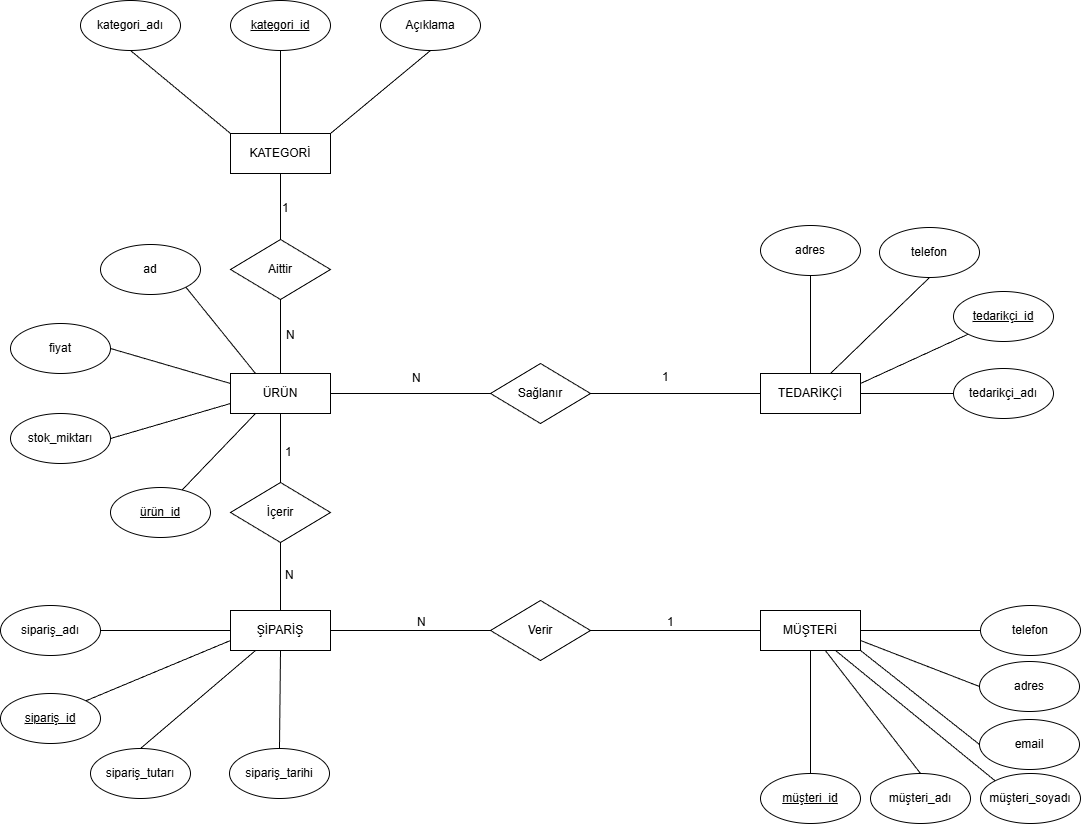

The diagram above was exported from draw.io. Its source (the exported page's mxGraphModel, read from the mxfile embedded in the PNG):
<mxGraphModel dx="1717" dy="604" grid="1" gridSize="10" guides="1" tooltips="1" connect="1" arrows="1" fold="1" page="0" pageScale="1" pageWidth="1169" pageHeight="827" background="#FFFFFF" math="0" shadow="0">
  <root>
    <mxCell id="0" />
    <mxCell id="1" parent="0" />
    <mxCell id="3UN1-_ZYsV73KxIWms-l-1" parent="1" style="whiteSpace=wrap;html=1;align=center;" value="KATEGORİ" vertex="1">
      <mxGeometry height="40" width="100" x="490" y="600" as="geometry" />
    </mxCell>
    <mxCell id="3UN1-_ZYsV73KxIWms-l-2" parent="1" style="ellipse;whiteSpace=wrap;html=1;align=center;fontStyle=4;" value="kategori_id" vertex="1">
      <mxGeometry height="50" width="100" x="490" y="467" as="geometry" />
    </mxCell>
    <mxCell id="3UN1-_ZYsV73KxIWms-l-3" parent="1" style="ellipse;whiteSpace=wrap;html=1;align=center;" value="kategori_adı" vertex="1">
      <mxGeometry height="50" width="100" x="340" y="467" as="geometry" />
    </mxCell>
    <mxCell id="3UN1-_ZYsV73KxIWms-l-4" parent="1" style="ellipse;whiteSpace=wrap;html=1;align=center;" value="Açıklama" vertex="1">
      <mxGeometry height="50" width="100" x="640" y="467" as="geometry" />
    </mxCell>
    <mxCell id="3UN1-_ZYsV73KxIWms-l-7" edge="1" parent="1" source="3UN1-_ZYsV73KxIWms-l-1" style="endArrow=none;html=1;rounded=0;exitX=0.5;exitY=1;exitDx=0;exitDy=0;entryX=0.5;entryY=0;entryDx=0;entryDy=0;" target="3UN1-_ZYsV73KxIWms-l-10" value="">
      <mxGeometry relative="1" as="geometry">
        <mxPoint x="530" y="674" as="sourcePoint" />
        <mxPoint x="540" y="734" as="targetPoint" />
      </mxGeometry>
    </mxCell>
    <mxCell id="3UN1-_ZYsV73KxIWms-l-8" connectable="0" parent="3UN1-_ZYsV73KxIWms-l-7" style="resizable=0;html=1;whiteSpace=wrap;align=left;verticalAlign=bottom;" value="1" vertex="1">
      <mxGeometry relative="1" x="-1" as="geometry">
        <mxPoint y="43" as="offset" />
      </mxGeometry>
    </mxCell>
    <mxCell id="3UN1-_ZYsV73KxIWms-l-10" parent="1" style="shape=rhombus;perimeter=rhombusPerimeter;whiteSpace=wrap;html=1;align=center;" value="Aittir" vertex="1">
      <mxGeometry height="60" width="100" x="490" y="706" as="geometry" />
    </mxCell>
    <mxCell id="3UN1-_ZYsV73KxIWms-l-11" edge="1" parent="1" source="3UN1-_ZYsV73KxIWms-l-10" style="endArrow=none;html=1;rounded=0;exitX=0.5;exitY=1;exitDx=0;exitDy=0;entryX=0.5;entryY=0;entryDx=0;entryDy=0;" target="3UN1-_ZYsV73KxIWms-l-14" value="">
      <mxGeometry relative="1" as="geometry">
        <mxPoint x="539.41" y="771" as="sourcePoint" />
        <mxPoint x="539" y="841" as="targetPoint" />
      </mxGeometry>
    </mxCell>
    <mxCell id="3UN1-_ZYsV73KxIWms-l-12" connectable="0" parent="3UN1-_ZYsV73KxIWms-l-11" style="resizable=0;html=1;whiteSpace=wrap;align=left;verticalAlign=bottom;" value="N" vertex="1">
      <mxGeometry relative="1" x="-1" as="geometry">
        <mxPoint x="4" y="44" as="offset" />
      </mxGeometry>
    </mxCell>
    <mxCell id="3UN1-_ZYsV73KxIWms-l-14" parent="1" style="whiteSpace=wrap;html=1;align=center;" value="ÜRÜN" vertex="1">
      <mxGeometry height="40" width="100" x="490" y="840" as="geometry" />
    </mxCell>
    <mxCell id="3UN1-_ZYsV73KxIWms-l-15" edge="1" parent="1" source="3UN1-_ZYsV73KxIWms-l-3" style="endArrow=none;html=1;rounded=0;exitX=0.5;exitY=1;exitDx=0;exitDy=0;entryX=0;entryY=0;entryDx=0;entryDy=0;" target="3UN1-_ZYsV73KxIWms-l-1" value="">
      <mxGeometry relative="1" as="geometry">
        <mxPoint x="560" y="452" as="sourcePoint" />
        <mxPoint x="490" y="487.9999999999998" as="targetPoint" />
      </mxGeometry>
    </mxCell>
    <mxCell id="3UN1-_ZYsV73KxIWms-l-16" edge="1" parent="1" source="3UN1-_ZYsV73KxIWms-l-1" style="endArrow=none;html=1;rounded=0;exitX=1;exitY=0;exitDx=0;exitDy=0;entryX=0.5;entryY=1;entryDx=0;entryDy=0;" target="3UN1-_ZYsV73KxIWms-l-4" value="">
      <mxGeometry relative="1" as="geometry">
        <mxPoint x="590" y="487.9999999999998" as="sourcePoint" />
        <mxPoint x="560" y="604" as="targetPoint" />
      </mxGeometry>
    </mxCell>
    <mxCell id="3UN1-_ZYsV73KxIWms-l-19" parent="1" style="whiteSpace=wrap;html=1;align=center;" value="MÜŞTERİ" vertex="1">
      <mxGeometry height="40" width="100" x="1020" y="1077" as="geometry" />
    </mxCell>
    <mxCell id="3UN1-_ZYsV73KxIWms-l-20" parent="1" style="whiteSpace=wrap;html=1;align=center;" value="TEDARİKÇİ" vertex="1">
      <mxGeometry height="40" width="100" x="1020" y="840" as="geometry" />
    </mxCell>
    <mxCell id="3UN1-_ZYsV73KxIWms-l-21" parent="1" style="whiteSpace=wrap;html=1;align=center;" value="ŞİPARİŞ" vertex="1">
      <mxGeometry height="40" width="100" x="490" y="1077" as="geometry" />
    </mxCell>
    <mxCell id="3UN1-_ZYsV73KxIWms-l-22" connectable="0" parent="1" style="resizable=0;html=1;whiteSpace=wrap;align=left;verticalAlign=bottom;" value="1" vertex="1">
      <mxGeometry x="543" y="927" as="geometry" />
    </mxCell>
    <mxCell id="3UN1-_ZYsV73KxIWms-l-23" parent="1" style="shape=rhombus;perimeter=rhombusPerimeter;whiteSpace=wrap;html=1;align=center;" value="İçerir" vertex="1">
      <mxGeometry height="60" width="100" x="490" y="949" as="geometry" />
    </mxCell>
    <mxCell id="3UN1-_ZYsV73KxIWms-l-24" connectable="0" parent="1" style="resizable=0;html=1;whiteSpace=wrap;align=left;verticalAlign=bottom;" value="N" vertex="1">
      <mxGeometry x="543" y="1050" as="geometry" />
    </mxCell>
    <mxCell id="3UN1-_ZYsV73KxIWms-l-25" edge="1" parent="1" source="3UN1-_ZYsV73KxIWms-l-23" style="endArrow=none;html=1;rounded=0;exitX=0.5;exitY=1;exitDx=0;exitDy=0;entryX=0.5;entryY=0;entryDx=0;entryDy=0;" target="3UN1-_ZYsV73KxIWms-l-21" value="">
      <mxGeometry relative="1" as="geometry">
        <mxPoint x="530" y="1037" as="sourcePoint" />
        <mxPoint x="530" y="1117" as="targetPoint" />
      </mxGeometry>
    </mxCell>
    <mxCell id="3UN1-_ZYsV73KxIWms-l-27" edge="1" parent="1" source="3UN1-_ZYsV73KxIWms-l-14" style="endArrow=none;html=1;rounded=0;exitX=0.5;exitY=1;exitDx=0;exitDy=0;entryX=0.5;entryY=0;entryDx=0;entryDy=0;" target="3UN1-_ZYsV73KxIWms-l-23" value="">
      <mxGeometry relative="1" as="geometry">
        <mxPoint x="640" y="897" as="sourcePoint" />
        <mxPoint x="640" y="977" as="targetPoint" />
      </mxGeometry>
    </mxCell>
    <mxCell id="3UN1-_ZYsV73KxIWms-l-30" parent="1" style="ellipse;whiteSpace=wrap;html=1;align=center;fontStyle=4;" value="sipariş_id" vertex="1">
      <mxGeometry height="50" width="100" x="260" y="1160" as="geometry" />
    </mxCell>
    <mxCell id="3UN1-_ZYsV73KxIWms-l-31" parent="1" style="ellipse;whiteSpace=wrap;html=1;align=center;" value="sipariş_adı" vertex="1">
      <mxGeometry height="50" width="100" x="260" y="1072" as="geometry" />
    </mxCell>
    <mxCell id="3UN1-_ZYsV73KxIWms-l-32" parent="1" style="ellipse;whiteSpace=wrap;html=1;align=center;" value="sipariş_tutarı" vertex="1">
      <mxGeometry height="50" width="100" x="350" y="1215" as="geometry" />
    </mxCell>
    <mxCell id="3UN1-_ZYsV73KxIWms-l-34" edge="1" parent="1" source="3UN1-_ZYsV73KxIWms-l-30" style="endArrow=none;html=1;rounded=0;exitX=1;exitY=0;exitDx=0;exitDy=0;entryX=0;entryY=0.75;entryDx=0;entryDy=0;" target="3UN1-_ZYsV73KxIWms-l-21" value="">
      <mxGeometry relative="1" as="geometry">
        <Array as="points" />
        <mxPoint x="539.29" y="1164" as="sourcePoint" />
        <mxPoint x="490" y="1117" as="targetPoint" />
      </mxGeometry>
    </mxCell>
    <mxCell id="3UN1-_ZYsV73KxIWms-l-35" edge="1" parent="1" source="3UN1-_ZYsV73KxIWms-l-31" style="endArrow=none;html=1;rounded=0;entryX=0;entryY=0.5;entryDx=0;entryDy=0;exitX=1;exitY=0.5;exitDx=0;exitDy=0;" target="3UN1-_ZYsV73KxIWms-l-21" value="">
      <mxGeometry relative="1" as="geometry">
        <mxPoint x="350" y="1030" as="sourcePoint" />
        <mxPoint x="480" y="1110" as="targetPoint" />
      </mxGeometry>
    </mxCell>
    <mxCell id="3UN1-_ZYsV73KxIWms-l-36" edge="1" parent="1" source="3UN1-_ZYsV73KxIWms-l-32" style="endArrow=none;html=1;rounded=0;exitX=0.5;exitY=0;exitDx=0;exitDy=0;entryX=0.25;entryY=1;entryDx=0;entryDy=0;" target="3UN1-_ZYsV73KxIWms-l-21" value="">
      <mxGeometry relative="1" as="geometry">
        <mxPoint x="410" y="1201" as="sourcePoint" />
        <mxPoint x="503.0999999999999" y="1123.56" as="targetPoint" />
      </mxGeometry>
    </mxCell>
    <mxCell id="3UN1-_ZYsV73KxIWms-l-37" parent="1" style="ellipse;whiteSpace=wrap;html=1;align=center;" value="sipariş_tarihi" vertex="1">
      <mxGeometry height="50" width="100" x="489" y="1215" as="geometry" />
    </mxCell>
    <mxCell id="3UN1-_ZYsV73KxIWms-l-38" edge="1" parent="1" source="3UN1-_ZYsV73KxIWms-l-37" style="endArrow=none;html=1;rounded=0;entryX=0.5;entryY=1;entryDx=0;entryDy=0;exitX=0.5;exitY=0;exitDx=0;exitDy=0;" target="3UN1-_ZYsV73KxIWms-l-21" value="">
      <mxGeometry relative="1" as="geometry">
        <Array as="points" />
        <mxPoint x="480" y="1210" as="sourcePoint" />
        <mxPoint x="555" y="1130" as="targetPoint" />
      </mxGeometry>
    </mxCell>
    <mxCell id="3UN1-_ZYsV73KxIWms-l-40" parent="1" style="shape=rhombus;perimeter=rhombusPerimeter;whiteSpace=wrap;html=1;align=center;" value="Sağlanır" vertex="1">
      <mxGeometry height="60" width="100" x="750" y="830" as="geometry" />
    </mxCell>
    <mxCell id="3UN1-_ZYsV73KxIWms-l-41" edge="1" parent="1" source="3UN1-_ZYsV73KxIWms-l-40" style="endArrow=none;html=1;rounded=0;entryX=1;entryY=0.5;entryDx=0;entryDy=0;exitX=0;exitY=0.5;exitDx=0;exitDy=0;" target="3UN1-_ZYsV73KxIWms-l-14" value="">
      <mxGeometry relative="1" as="geometry">
        <mxPoint x="760" y="960" as="sourcePoint" />
        <mxPoint x="810" y="910" as="targetPoint" />
      </mxGeometry>
    </mxCell>
    <mxCell id="3UN1-_ZYsV73KxIWms-l-42" connectable="0" parent="3UN1-_ZYsV73KxIWms-l-41" style="resizable=0;html=1;whiteSpace=wrap;align=left;verticalAlign=bottom;" value="N" vertex="1">
      <mxGeometry relative="1" x="-1" as="geometry">
        <mxPoint x="-80" y="-7" as="offset" />
      </mxGeometry>
    </mxCell>
    <mxCell id="3UN1-_ZYsV73KxIWms-l-43" edge="1" parent="1" source="3UN1-_ZYsV73KxIWms-l-20" style="endArrow=none;html=1;rounded=0;exitX=0;exitY=0.5;exitDx=0;exitDy=0;entryX=1;entryY=0.5;entryDx=0;entryDy=0;" target="3UN1-_ZYsV73KxIWms-l-40" value="">
      <mxGeometry relative="1" as="geometry">
        <mxPoint x="790" y="909" as="sourcePoint" />
        <mxPoint x="790" y="966" as="targetPoint" />
      </mxGeometry>
    </mxCell>
    <mxCell id="3UN1-_ZYsV73KxIWms-l-44" connectable="0" parent="3UN1-_ZYsV73KxIWms-l-43" style="resizable=0;html=1;whiteSpace=wrap;align=left;verticalAlign=bottom;" value="1" vertex="1">
      <mxGeometry relative="1" x="-1" as="geometry">
        <mxPoint x="-100" y="-8" as="offset" />
      </mxGeometry>
    </mxCell>
    <mxCell id="3UN1-_ZYsV73KxIWms-l-45" parent="1" style="ellipse;whiteSpace=wrap;html=1;align=center;fontStyle=4;" value="tedarikçi_id" vertex="1">
      <mxGeometry height="50" width="100" x="1213" y="758" as="geometry" />
    </mxCell>
    <mxCell id="3UN1-_ZYsV73KxIWms-l-46" parent="1" style="ellipse;whiteSpace=wrap;html=1;align=center;" value="tedarikçi_adı" vertex="1">
      <mxGeometry height="50" width="100" x="1213" y="835" as="geometry" />
    </mxCell>
    <mxCell id="3UN1-_ZYsV73KxIWms-l-47" parent="1" style="ellipse;whiteSpace=wrap;html=1;align=center;" value="telefon" vertex="1">
      <mxGeometry height="50" width="100" x="1139" y="694" as="geometry" />
    </mxCell>
    <mxCell id="3UN1-_ZYsV73KxIWms-l-48" parent="1" style="ellipse;whiteSpace=wrap;html=1;align=center;" value="adres" vertex="1">
      <mxGeometry height="50" width="100" x="1020" y="692" as="geometry" />
    </mxCell>
    <mxCell id="3UN1-_ZYsV73KxIWms-l-55" edge="1" parent="1" source="3UN1-_ZYsV73KxIWms-l-20" style="endArrow=none;html=1;rounded=0;exitX=0.5;exitY=0;exitDx=0;exitDy=0;entryX=0.5;entryY=1;entryDx=0;entryDy=0;" target="3UN1-_ZYsV73KxIWms-l-48" value="">
      <mxGeometry relative="1" as="geometry">
        <mxPoint x="1030" y="780" as="sourcePoint" />
        <mxPoint x="1190" y="780" as="targetPoint" />
      </mxGeometry>
    </mxCell>
    <mxCell id="3UN1-_ZYsV73KxIWms-l-56" edge="1" parent="1" source="3UN1-_ZYsV73KxIWms-l-46" style="endArrow=none;html=1;rounded=0;exitX=0;exitY=0.5;exitDx=0;exitDy=0;entryX=1;entryY=0.5;entryDx=0;entryDy=0;" target="3UN1-_ZYsV73KxIWms-l-20" value="">
      <mxGeometry relative="1" as="geometry">
        <mxPoint x="1080" y="873" as="sourcePoint" />
        <mxPoint x="1080" y="810" as="targetPoint" />
      </mxGeometry>
    </mxCell>
    <mxCell id="3UN1-_ZYsV73KxIWms-l-57" edge="1" parent="1" source="3UN1-_ZYsV73KxIWms-l-45" style="endArrow=none;html=1;rounded=0;exitX=0;exitY=1;exitDx=0;exitDy=0;entryX=1;entryY=0.25;entryDx=0;entryDy=0;" target="3UN1-_ZYsV73KxIWms-l-20" value="">
      <mxGeometry relative="1" as="geometry">
        <mxPoint x="1070" y="971" as="sourcePoint" />
        <mxPoint x="1070" y="910" as="targetPoint" />
      </mxGeometry>
    </mxCell>
    <mxCell id="3UN1-_ZYsV73KxIWms-l-58" edge="1" parent="1" source="3UN1-_ZYsV73KxIWms-l-47" style="endArrow=none;html=1;rounded=0;exitX=0.5;exitY=1;exitDx=0;exitDy=0;" value="">
      <mxGeometry relative="1" as="geometry">
        <mxPoint x="1200" y="935" as="sourcePoint" />
        <mxPoint x="1090" y="840" as="targetPoint" />
      </mxGeometry>
    </mxCell>
    <mxCell id="3UN1-_ZYsV73KxIWms-l-60" edge="1" parent="1" source="3UN1-_ZYsV73KxIWms-l-1" style="endArrow=none;html=1;rounded=0;exitX=0.5;exitY=0;exitDx=0;exitDy=0;entryX=0.5;entryY=1;entryDx=0;entryDy=0;" target="3UN1-_ZYsV73KxIWms-l-2" value="">
      <mxGeometry relative="1" as="geometry">
        <mxPoint x="610" y="622" as="sourcePoint" />
        <mxPoint x="710" y="540" as="targetPoint" />
      </mxGeometry>
    </mxCell>
    <mxCell id="3UN1-_ZYsV73KxIWms-l-67" parent="1" style="shape=rhombus;perimeter=rhombusPerimeter;whiteSpace=wrap;html=1;align=center;" value="Verir" vertex="1">
      <mxGeometry height="60" width="100" x="750" y="1067" as="geometry" />
    </mxCell>
    <mxCell id="3UN1-_ZYsV73KxIWms-l-68" connectable="0" parent="1" style="resizable=0;html=1;whiteSpace=wrap;align=left;verticalAlign=bottom;" value="N" vertex="1">
      <mxGeometry x="675" y="1097.0000000000002" as="geometry" />
    </mxCell>
    <mxCell id="3UN1-_ZYsV73KxIWms-l-69" connectable="0" parent="1" style="resizable=0;html=1;whiteSpace=wrap;align=left;verticalAlign=bottom;" value="1" vertex="1">
      <mxGeometry x="925" y="1097.0000000000002" as="geometry" />
    </mxCell>
    <mxCell id="3UN1-_ZYsV73KxIWms-l-70" edge="1" parent="1" source="3UN1-_ZYsV73KxIWms-l-19" style="endArrow=none;html=1;rounded=0;exitX=0;exitY=0.5;exitDx=0;exitDy=0;entryX=1;entryY=0.5;entryDx=0;entryDy=0;" target="3UN1-_ZYsV73KxIWms-l-67" value="">
      <mxGeometry relative="1" as="geometry">
        <Array as="points">
          <mxPoint x="940" y="1097" />
        </Array>
        <mxPoint x="1030" y="1117" as="sourcePoint" />
        <mxPoint x="860" y="1117" as="targetPoint" />
      </mxGeometry>
    </mxCell>
    <mxCell id="3UN1-_ZYsV73KxIWms-l-72" edge="1" parent="1" source="3UN1-_ZYsV73KxIWms-l-67" style="endArrow=none;html=1;rounded=0;entryX=1;entryY=0.5;entryDx=0;entryDy=0;exitX=0;exitY=0.5;exitDx=0;exitDy=0;" target="3UN1-_ZYsV73KxIWms-l-21" value="">
      <mxGeometry relative="1" as="geometry">
        <mxPoint x="755" y="1170" as="sourcePoint" />
        <mxPoint x="595" y="1170" as="targetPoint" />
      </mxGeometry>
    </mxCell>
    <mxCell id="3UN1-_ZYsV73KxIWms-l-75" parent="1" style="ellipse;whiteSpace=wrap;html=1;align=center;fontStyle=4;" value="müşteri_id" vertex="1">
      <mxGeometry height="50" width="100" x="1020" y="1240" as="geometry" />
    </mxCell>
    <mxCell id="3UN1-_ZYsV73KxIWms-l-76" parent="1" style="ellipse;whiteSpace=wrap;html=1;align=center;" value="müşteri_adı" vertex="1">
      <mxGeometry height="50" width="100" x="1130" y="1240" as="geometry" />
    </mxCell>
    <mxCell id="3UN1-_ZYsV73KxIWms-l-77" parent="1" style="ellipse;whiteSpace=wrap;html=1;align=center;" value="müşteri_soyadı" vertex="1">
      <mxGeometry height="50" width="100" x="1240" y="1240" as="geometry" />
    </mxCell>
    <mxCell id="3UN1-_ZYsV73KxIWms-l-78" parent="1" style="ellipse;whiteSpace=wrap;html=1;align=center;" value="telefon" vertex="1">
      <mxGeometry height="50" width="100" x="1240" y="1072" as="geometry" />
    </mxCell>
    <mxCell id="3UN1-_ZYsV73KxIWms-l-79" parent="1" style="ellipse;whiteSpace=wrap;html=1;align=center;" value="adres" vertex="1">
      <mxGeometry height="50" width="100" x="1239" y="1128" as="geometry" />
    </mxCell>
    <mxCell id="3UN1-_ZYsV73KxIWms-l-80" parent="1" style="ellipse;whiteSpace=wrap;html=1;align=center;" value="email" vertex="1">
      <mxGeometry height="50" width="100" x="1239" y="1186" as="geometry" />
    </mxCell>
    <mxCell id="3UN1-_ZYsV73KxIWms-l-82" edge="1" parent="1" source="3UN1-_ZYsV73KxIWms-l-76" style="endArrow=none;html=1;rounded=0;exitX=0.5;exitY=0;exitDx=0;exitDy=0;entryX=0.649;entryY=1.003;entryDx=0;entryDy=0;entryPerimeter=0;" target="3UN1-_ZYsV73KxIWms-l-19" value="">
      <mxGeometry relative="1" as="geometry">
        <mxPoint x="1560" y="1047" as="sourcePoint" />
        <mxPoint x="1100" y="1130" as="targetPoint" />
      </mxGeometry>
    </mxCell>
    <mxCell id="3UN1-_ZYsV73KxIWms-l-84" edge="1" parent="1" source="3UN1-_ZYsV73KxIWms-l-80" style="endArrow=none;html=1;rounded=0;exitX=0;exitY=0.5;exitDx=0;exitDy=0;entryX=1;entryY=1;entryDx=0;entryDy=0;" target="3UN1-_ZYsV73KxIWms-l-19" value="">
      <mxGeometry relative="1" as="geometry">
        <mxPoint x="1720" y="1038" as="sourcePoint" />
        <mxPoint x="1130" y="1130" as="targetPoint" />
      </mxGeometry>
    </mxCell>
    <mxCell id="3UN1-_ZYsV73KxIWms-l-85" edge="1" parent="1" source="3UN1-_ZYsV73KxIWms-l-78" style="endArrow=none;html=1;rounded=0;exitX=0;exitY=0.5;exitDx=0;exitDy=0;entryX=1;entryY=0.5;entryDx=0;entryDy=0;" target="3UN1-_ZYsV73KxIWms-l-19" value="">
      <mxGeometry relative="1" as="geometry">
        <mxPoint x="1740" y="1138" as="sourcePoint" />
        <mxPoint x="1740" y="1040" as="targetPoint" />
      </mxGeometry>
    </mxCell>
    <mxCell id="3UN1-_ZYsV73KxIWms-l-86" edge="1" parent="1" source="3UN1-_ZYsV73KxIWms-l-77" style="endArrow=none;html=1;rounded=0;exitX=0;exitY=0;exitDx=0;exitDy=0;entryX=0.75;entryY=1;entryDx=0;entryDy=0;" target="3UN1-_ZYsV73KxIWms-l-19" value="">
      <mxGeometry relative="1" as="geometry">
        <mxPoint x="1610" y="1097" as="sourcePoint" />
        <mxPoint x="1610" y="999" as="targetPoint" />
      </mxGeometry>
    </mxCell>
    <mxCell id="3UN1-_ZYsV73KxIWms-l-87" edge="1" parent="1" source="3UN1-_ZYsV73KxIWms-l-79" style="endArrow=none;html=1;rounded=0;exitX=0;exitY=0.5;exitDx=0;exitDy=0;entryX=1;entryY=0.75;entryDx=0;entryDy=0;" target="3UN1-_ZYsV73KxIWms-l-19" value="">
      <mxGeometry relative="1" as="geometry">
        <mxPoint x="1730" y="1168" as="sourcePoint" />
        <mxPoint x="1730" y="1070" as="targetPoint" />
      </mxGeometry>
    </mxCell>
    <mxCell id="3UN1-_ZYsV73KxIWms-l-88" edge="1" parent="1" source="3UN1-_ZYsV73KxIWms-l-75" style="endArrow=none;html=1;rounded=0;exitX=0.5;exitY=0;exitDx=0;exitDy=0;entryX=0.5;entryY=1;entryDx=0;entryDy=0;" target="3UN1-_ZYsV73KxIWms-l-19" value="">
      <mxGeometry relative="1" as="geometry">
        <mxPoint x="1167" y="1244" as="sourcePoint" />
        <mxPoint x="1167" y="1146" as="targetPoint" />
      </mxGeometry>
    </mxCell>
    <mxCell id="3UN1-_ZYsV73KxIWms-l-91" parent="1" style="ellipse;whiteSpace=wrap;html=1;align=center;" value="fiyat" vertex="1">
      <mxGeometry height="50" width="100" x="270" y="790" as="geometry" />
    </mxCell>
    <mxCell id="3UN1-_ZYsV73KxIWms-l-92" parent="1" style="ellipse;whiteSpace=wrap;html=1;align=center;" value="stok_miktarı" vertex="1">
      <mxGeometry height="50" width="100" x="270" y="880" as="geometry" />
    </mxCell>
    <mxCell id="3UN1-_ZYsV73KxIWms-l-93" parent="1" style="ellipse;whiteSpace=wrap;html=1;align=center;" value="ad" vertex="1">
      <mxGeometry height="50" width="100" x="360" y="711" as="geometry" />
    </mxCell>
    <mxCell id="3UN1-_ZYsV73KxIWms-l-96" parent="1" style="ellipse;whiteSpace=wrap;html=1;align=center;fontStyle=4;" value="ürün_id" vertex="1">
      <mxGeometry height="50" width="100" x="370" y="954" as="geometry" />
    </mxCell>
    <mxCell id="3UN1-_ZYsV73KxIWms-l-101" edge="1" parent="1" source="3UN1-_ZYsV73KxIWms-l-14" style="endArrow=none;html=1;rounded=0;exitX=0;exitY=0.75;exitDx=0;exitDy=0;entryX=1;entryY=0.5;entryDx=0;entryDy=0;" target="3UN1-_ZYsV73KxIWms-l-92" value="">
      <mxGeometry relative="1" as="geometry">
        <mxPoint x="920" y="723" as="sourcePoint" />
        <mxPoint x="1020" y="640" as="targetPoint" />
      </mxGeometry>
    </mxCell>
    <mxCell id="3UN1-_ZYsV73KxIWms-l-102" edge="1" parent="1" source="3UN1-_ZYsV73KxIWms-l-14" style="endArrow=none;html=1;rounded=0;exitX=0.25;exitY=1;exitDx=0;exitDy=0;" target="3UN1-_ZYsV73KxIWms-l-96" value="">
      <mxGeometry relative="1" as="geometry">
        <mxPoint x="800" y="706" as="sourcePoint" />
        <mxPoint x="900" y="623" as="targetPoint" />
      </mxGeometry>
    </mxCell>
    <mxCell id="3UN1-_ZYsV73KxIWms-l-103" edge="1" parent="1" source="3UN1-_ZYsV73KxIWms-l-91" style="endArrow=none;html=1;rounded=0;exitX=1;exitY=0.5;exitDx=0;exitDy=0;entryX=0;entryY=0.25;entryDx=0;entryDy=0;" target="3UN1-_ZYsV73KxIWms-l-14" value="">
      <mxGeometry relative="1" as="geometry">
        <mxPoint x="880" y="773" as="sourcePoint" />
        <mxPoint x="980" y="690" as="targetPoint" />
      </mxGeometry>
    </mxCell>
    <mxCell id="3UN1-_ZYsV73KxIWms-l-104" edge="1" parent="1" source="3UN1-_ZYsV73KxIWms-l-93" style="endArrow=none;html=1;rounded=0;entryX=0.25;entryY=0;entryDx=0;entryDy=0;exitX=1;exitY=1;exitDx=0;exitDy=0;" target="3UN1-_ZYsV73KxIWms-l-14" value="">
      <mxGeometry relative="1" as="geometry">
        <mxPoint x="350" y="760.5" as="sourcePoint" />
        <mxPoint x="450" y="677.5" as="targetPoint" />
      </mxGeometry>
    </mxCell>
  </root>
</mxGraphModel>